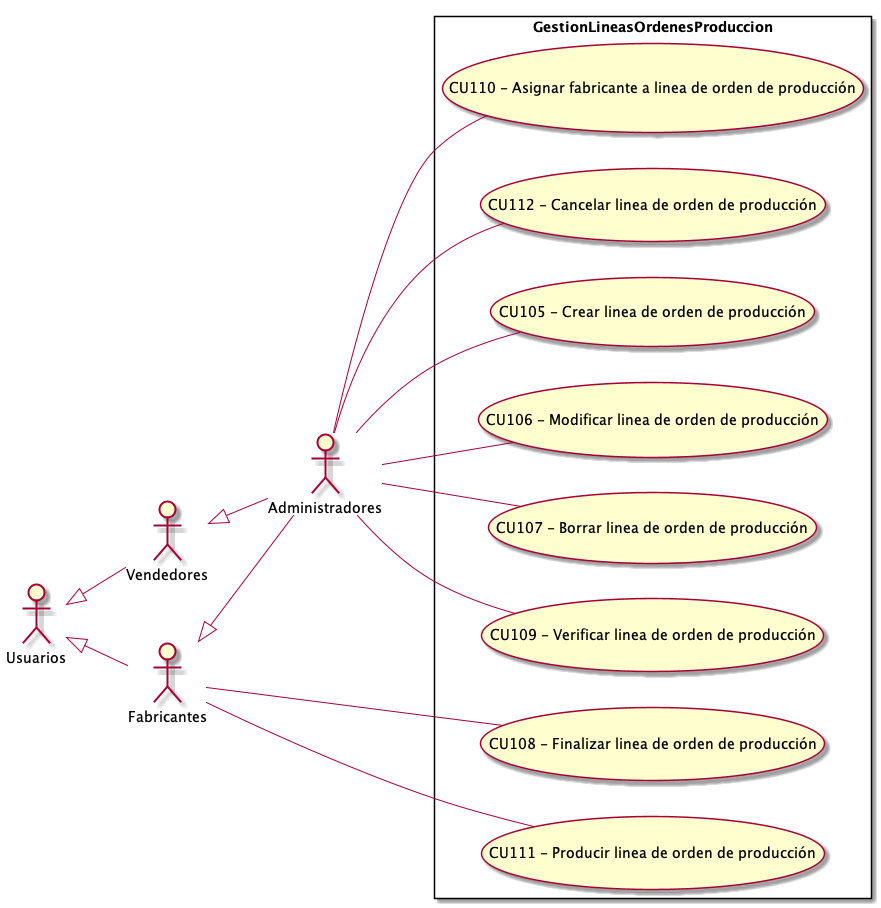

The diagram above was rendered by PlantUML. Its source (embedded in the PNG):
@startuml GestionLineasOrdenesProduccion
top to bottom direction
:Usuarios: 
:Administradores: 
:Vendedores:
:Fabricantes:

Usuarios <|-- Vendedores
Usuarios <|-- Fabricantes
Vendedores <|-- Administradores
Fabricantes <|-- Administradores

 left to right direction

rectangle GestionLineasOrdenesProduccion{
    UseCase "CU105 - Crear linea de orden de producción" as C
    UseCase "CU106 - Modificar linea de orden de producción" as M
    UseCase "CU107 - Borrar linea de orden de producción" as B
    UseCase "CU108 - Finalizar linea de orden de producción" as Finalizar
    UseCase "CU109 - Verificar linea de orden de producción" as Verificar
    UseCase "CU110 - Asignar fabricante a linea de orden de producción" as Asignar 
    UseCase "CU111 - Producir linea de orden de producción" as Producir 
    UseCase "CU112 - Cancelar linea de orden de producción" as Cancelar
}
    Administradores -- C
    Administradores -- Verificar
    Administradores -- Cancelar
    Administradores -- Asignar
    Administradores -- B
    Administradores -- M
    Fabricantes -- Producir
    Fabricantes -- Finalizar
    
@enduml